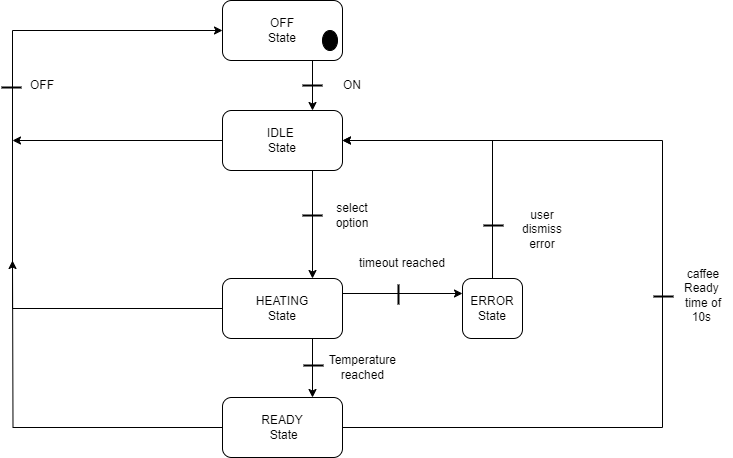

The diagram above was exported from draw.io. Its source (the exported page's mxGraphModel, read from the mxfile embedded in the PNG):
<mxGraphModel dx="1036" dy="614" grid="1" gridSize="10" guides="1" tooltips="1" connect="1" arrows="1" fold="1" page="1" pageScale="1" pageWidth="850" pageHeight="1100" background="#FFFFFF" math="0" shadow="0">
  <root>
    <mxCell id="0" />
    <mxCell id="1" parent="0" />
    <mxCell id="Ox07F1z0sxaMoif2ThLu-37" style="edgeStyle=orthogonalEdgeStyle;rounded=0;orthogonalLoop=1;jettySize=auto;html=1;exitX=0.75;exitY=1;exitDx=0;exitDy=0;entryX=0.75;entryY=0;entryDx=0;entryDy=0;" edge="1" parent="1" source="Ox07F1z0sxaMoif2ThLu-1" target="Ox07F1z0sxaMoif2ThLu-2">
      <mxGeometry relative="1" as="geometry" />
    </mxCell>
    <mxCell id="Ox07F1z0sxaMoif2ThLu-1" value="OFF&lt;br&gt;State" style="rounded=1;whiteSpace=wrap;html=1;" vertex="1" parent="1">
      <mxGeometry x="310" width="120" height="60" as="geometry" />
    </mxCell>
    <mxCell id="Ox07F1z0sxaMoif2ThLu-23" style="edgeStyle=orthogonalEdgeStyle;rounded=0;orthogonalLoop=1;jettySize=auto;html=1;exitX=0;exitY=0.5;exitDx=0;exitDy=0;" edge="1" parent="1" source="Ox07F1z0sxaMoif2ThLu-2">
      <mxGeometry relative="1" as="geometry">
        <mxPoint x="100" y="140" as="targetPoint" />
      </mxGeometry>
    </mxCell>
    <mxCell id="Ox07F1z0sxaMoif2ThLu-2" value="IDLE&amp;nbsp;&lt;br&gt;State&lt;br&gt;" style="rounded=1;whiteSpace=wrap;html=1;" vertex="1" parent="1">
      <mxGeometry x="310" y="110" width="120" height="60" as="geometry" />
    </mxCell>
    <mxCell id="Ox07F1z0sxaMoif2ThLu-9" style="edgeStyle=orthogonalEdgeStyle;rounded=0;orthogonalLoop=1;jettySize=auto;html=1;exitX=0.75;exitY=1;exitDx=0;exitDy=0;entryX=0.75;entryY=0;entryDx=0;entryDy=0;" edge="1" parent="1" source="Ox07F1z0sxaMoif2ThLu-3" target="Ox07F1z0sxaMoif2ThLu-4">
      <mxGeometry relative="1" as="geometry" />
    </mxCell>
    <mxCell id="Ox07F1z0sxaMoif2ThLu-12" style="edgeStyle=orthogonalEdgeStyle;rounded=0;orthogonalLoop=1;jettySize=auto;html=1;exitX=0;exitY=0.5;exitDx=0;exitDy=0;entryX=0;entryY=0.5;entryDx=0;entryDy=0;" edge="1" parent="1" source="Ox07F1z0sxaMoif2ThLu-3" target="Ox07F1z0sxaMoif2ThLu-1">
      <mxGeometry relative="1" as="geometry">
        <mxPoint x="100" y="140" as="targetPoint" />
        <Array as="points">
          <mxPoint x="100" y="308" />
          <mxPoint x="100" y="30" />
        </Array>
      </mxGeometry>
    </mxCell>
    <mxCell id="Ox07F1z0sxaMoif2ThLu-17" style="edgeStyle=orthogonalEdgeStyle;rounded=0;orthogonalLoop=1;jettySize=auto;html=1;exitX=1;exitY=0.25;exitDx=0;exitDy=0;entryX=0;entryY=0.25;entryDx=0;entryDy=0;" edge="1" parent="1" source="Ox07F1z0sxaMoif2ThLu-3" target="Ox07F1z0sxaMoif2ThLu-16">
      <mxGeometry relative="1" as="geometry" />
    </mxCell>
    <mxCell id="Ox07F1z0sxaMoif2ThLu-3" value="HEATING&lt;br&gt;State" style="rounded=1;whiteSpace=wrap;html=1;" vertex="1" parent="1">
      <mxGeometry x="310" y="278" width="120" height="60" as="geometry" />
    </mxCell>
    <mxCell id="Ox07F1z0sxaMoif2ThLu-13" style="edgeStyle=orthogonalEdgeStyle;rounded=0;orthogonalLoop=1;jettySize=auto;html=1;exitX=0;exitY=0.5;exitDx=0;exitDy=0;" edge="1" parent="1" source="Ox07F1z0sxaMoif2ThLu-4">
      <mxGeometry relative="1" as="geometry">
        <mxPoint x="100" y="260" as="targetPoint" />
      </mxGeometry>
    </mxCell>
    <mxCell id="Ox07F1z0sxaMoif2ThLu-27" style="edgeStyle=orthogonalEdgeStyle;rounded=0;orthogonalLoop=1;jettySize=auto;html=1;entryX=1;entryY=0.5;entryDx=0;entryDy=0;" edge="1" parent="1" source="Ox07F1z0sxaMoif2ThLu-4" target="Ox07F1z0sxaMoif2ThLu-2">
      <mxGeometry relative="1" as="geometry">
        <Array as="points">
          <mxPoint x="750" y="427" />
          <mxPoint x="750" y="140" />
        </Array>
      </mxGeometry>
    </mxCell>
    <mxCell id="Ox07F1z0sxaMoif2ThLu-4" value="READY&lt;br&gt;&amp;nbsp;State" style="rounded=1;whiteSpace=wrap;html=1;" vertex="1" parent="1">
      <mxGeometry x="310" y="397" width="120" height="60" as="geometry" />
    </mxCell>
    <mxCell id="Ox07F1z0sxaMoif2ThLu-8" value="" style="endArrow=classic;html=1;rounded=0;entryX=0.75;entryY=0;entryDx=0;entryDy=0;exitX=0.75;exitY=1;exitDx=0;exitDy=0;" edge="1" parent="1" source="Ox07F1z0sxaMoif2ThLu-2" target="Ox07F1z0sxaMoif2ThLu-3">
      <mxGeometry width="50" height="50" relative="1" as="geometry">
        <mxPoint x="400" y="180" as="sourcePoint" />
        <mxPoint x="403" y="220" as="targetPoint" />
      </mxGeometry>
    </mxCell>
    <mxCell id="Ox07F1z0sxaMoif2ThLu-18" style="edgeStyle=orthogonalEdgeStyle;rounded=0;orthogonalLoop=1;jettySize=auto;html=1;exitX=0.25;exitY=0;exitDx=0;exitDy=0;entryX=1;entryY=0.5;entryDx=0;entryDy=0;" edge="1" parent="1" source="Ox07F1z0sxaMoif2ThLu-16" target="Ox07F1z0sxaMoif2ThLu-2">
      <mxGeometry relative="1" as="geometry">
        <Array as="points">
          <mxPoint x="580" y="278" />
          <mxPoint x="580" y="140" />
        </Array>
      </mxGeometry>
    </mxCell>
    <mxCell id="Ox07F1z0sxaMoif2ThLu-16" value="ERROR&lt;br&gt;State" style="rounded=1;whiteSpace=wrap;html=1;" vertex="1" parent="1">
      <mxGeometry x="550" y="278" width="60" height="60" as="geometry" />
    </mxCell>
    <mxCell id="Ox07F1z0sxaMoif2ThLu-19" value="" style="ellipse;fillColor=strokeColor;html=1;" vertex="1" parent="1">
      <mxGeometry x="410" y="30" width="15" height="20" as="geometry" />
    </mxCell>
    <mxCell id="Ox07F1z0sxaMoif2ThLu-20" value="ON" style="text;html=1;strokeColor=none;fillColor=none;align=center;verticalAlign=middle;whiteSpace=wrap;rounded=0;" vertex="1" parent="1">
      <mxGeometry x="410" y="70" width="60" height="30" as="geometry" />
    </mxCell>
    <mxCell id="Ox07F1z0sxaMoif2ThLu-21" value="OFF" style="text;html=1;strokeColor=none;fillColor=none;align=center;verticalAlign=middle;whiteSpace=wrap;rounded=0;" vertex="1" parent="1">
      <mxGeometry x="100" y="70" width="60" height="30" as="geometry" />
    </mxCell>
    <mxCell id="Ox07F1z0sxaMoif2ThLu-24" value="select option" style="text;html=1;strokeColor=none;fillColor=none;align=center;verticalAlign=middle;whiteSpace=wrap;rounded=0;" vertex="1" parent="1">
      <mxGeometry x="410" y="200" width="60" height="30" as="geometry" />
    </mxCell>
    <mxCell id="Ox07F1z0sxaMoif2ThLu-25" value="Temperature&amp;nbsp;&lt;br&gt;reached&amp;nbsp;" style="text;html=1;strokeColor=none;fillColor=none;align=center;verticalAlign=middle;whiteSpace=wrap;rounded=0;" vertex="1" parent="1">
      <mxGeometry x="422" y="352" width="60" height="30" as="geometry" />
    </mxCell>
    <mxCell id="Ox07F1z0sxaMoif2ThLu-26" value="timeout reached" style="text;html=1;strokeColor=none;fillColor=none;align=center;verticalAlign=middle;whiteSpace=wrap;rounded=0;" vertex="1" parent="1">
      <mxGeometry x="430" y="248" width="120" height="30" as="geometry" />
    </mxCell>
    <mxCell id="Ox07F1z0sxaMoif2ThLu-28" value="caffee Ready&amp;nbsp; time of 10s&amp;nbsp;" style="text;html=1;strokeColor=none;fillColor=none;align=center;verticalAlign=middle;whiteSpace=wrap;rounded=0;" vertex="1" parent="1">
      <mxGeometry x="761" y="276" width="60" height="38" as="geometry" />
    </mxCell>
    <mxCell id="Ox07F1z0sxaMoif2ThLu-30" value="" style="line;strokeWidth=2;html=1;" vertex="1" parent="1">
      <mxGeometry x="390" y="210" width="20" height="10" as="geometry" />
    </mxCell>
    <mxCell id="Ox07F1z0sxaMoif2ThLu-36" value="" style="line;strokeWidth=2;html=1;" vertex="1" parent="1">
      <mxGeometry x="391" y="360" width="20" height="10" as="geometry" />
    </mxCell>
    <mxCell id="Ox07F1z0sxaMoif2ThLu-39" value="" style="line;strokeWidth=2;html=1;" vertex="1" parent="1">
      <mxGeometry x="390" y="80" width="20" height="10" as="geometry" />
    </mxCell>
    <mxCell id="Ox07F1z0sxaMoif2ThLu-40" value="" style="line;strokeWidth=2;html=1;" vertex="1" parent="1">
      <mxGeometry x="741" y="291" width="20" height="10" as="geometry" />
    </mxCell>
    <mxCell id="Ox07F1z0sxaMoif2ThLu-42" value="" style="line;strokeWidth=2;html=1;" vertex="1" parent="1">
      <mxGeometry x="89" y="82" width="20" height="10" as="geometry" />
    </mxCell>
    <mxCell id="Ox07F1z0sxaMoif2ThLu-43" value="" style="line;strokeWidth=2;html=1;rotation=-90;" vertex="1" parent="1">
      <mxGeometry x="476" y="289" width="20" height="10" as="geometry" />
    </mxCell>
    <mxCell id="Ox07F1z0sxaMoif2ThLu-44" value="" style="line;strokeWidth=2;html=1;" vertex="1" parent="1">
      <mxGeometry x="571" y="220" width="20" height="10" as="geometry" />
    </mxCell>
    <mxCell id="Ox07F1z0sxaMoif2ThLu-45" value="user dismiss error" style="text;html=1;strokeColor=none;fillColor=none;align=center;verticalAlign=middle;whiteSpace=wrap;rounded=0;" vertex="1" parent="1">
      <mxGeometry x="600" y="212" width="60" height="34" as="geometry" />
    </mxCell>
  </root>
</mxGraphModel>